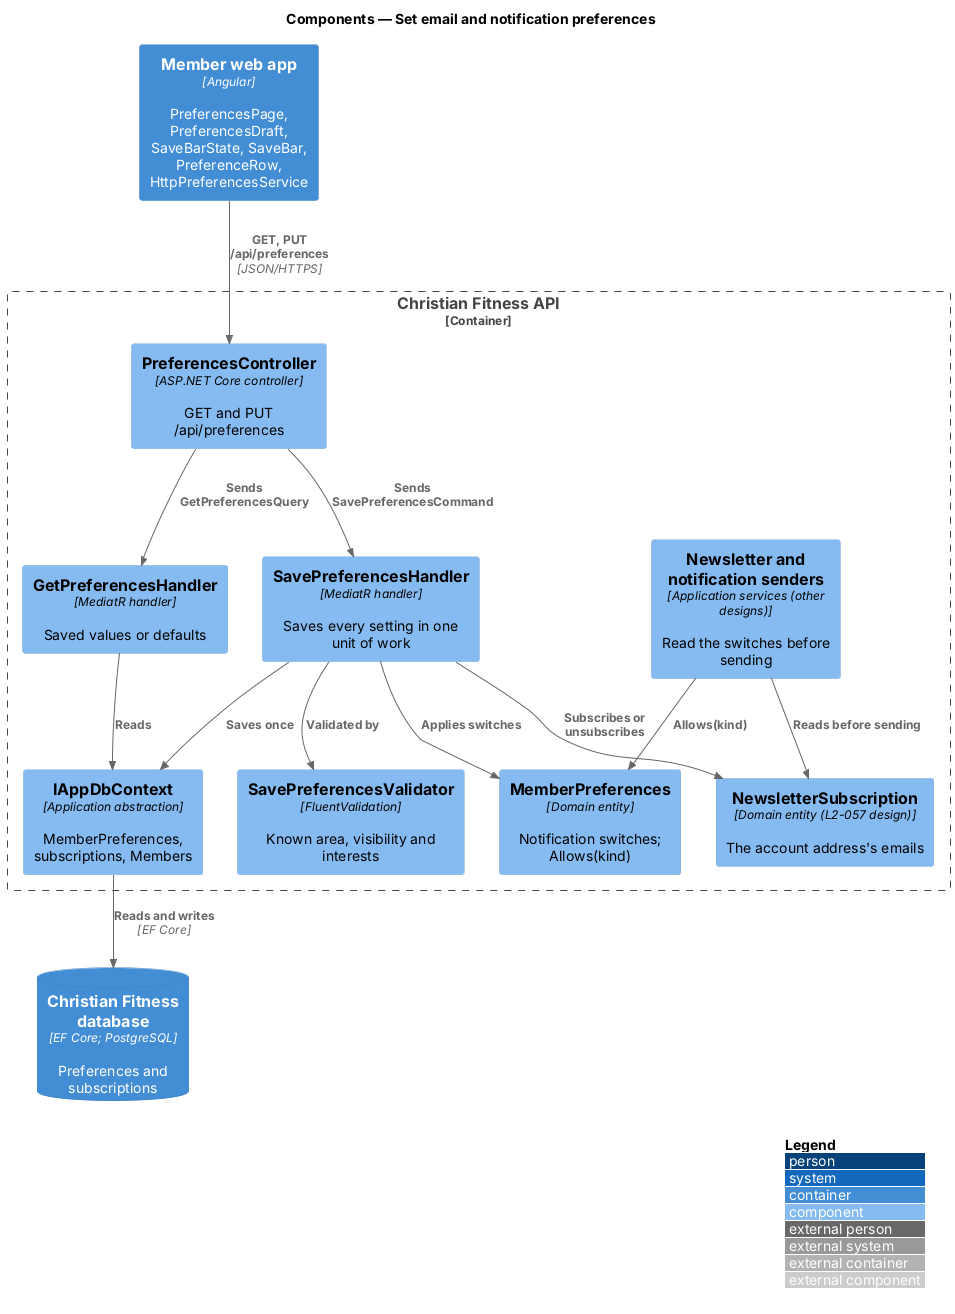

The diagram above was rendered by PlantUML. Its source (embedded in the PNG):
@startuml
!include <C4/C4_Component>
LAYOUT_WITH_LEGEND()
title Components — Set email and notification preferences

Container(web, "Member web app", "Angular", "PreferencesPage, PreferencesDraft, SaveBarState, SaveBar, PreferenceRow, HttpPreferencesService")
Container_Boundary(api, "Christian Fitness API") {
  Component(ctrl, "PreferencesController", "ASP.NET Core controller", "GET and PUT /api/preferences")
  Component(get, "GetPreferencesHandler", "MediatR handler", "Saved values or defaults")
  Component(val, "SavePreferencesValidator", "FluentValidation", "Known area, visibility and interests")
  Component(save, "SavePreferencesHandler", "MediatR handler", "Saves every setting in one unit of work")
  Component(prefs, "MemberPreferences", "Domain entity", "Notification switches; Allows(kind)")
  Component(sub, "NewsletterSubscription", "Domain entity (L2-057 design)", "The account address's emails")
  Component(senders, "Newsletter and notification senders", "Application services (other designs)", "Read the switches before sending")
  Component(ctx, "IAppDbContext", "Application abstraction", "MemberPreferences, subscriptions, Members")
}
ContainerDb(db, "Christian Fitness database", "EF Core; PostgreSQL", "Preferences and subscriptions")
Rel(web, ctrl, "GET, PUT /api/preferences", "JSON/HTTPS")
Rel(ctrl, get, "Sends GetPreferencesQuery")
Rel(ctrl, save, "Sends SavePreferencesCommand")
Rel(save, val, "Validated by")
Rel(save, prefs, "Applies switches")
Rel(save, sub, "Subscribes or unsubscribes")
Rel(get, ctx, "Reads")
Rel(save, ctx, "Saves once")
Rel(senders, prefs, "Allows(kind)")
Rel(senders, sub, "Reads before sending")
Rel(ctx, db, "Reads and writes", "EF Core")
@enduml